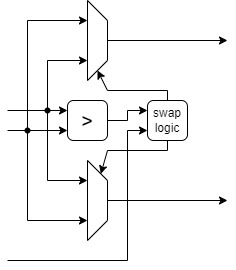

The diagram above was exported from draw.io. Its source (the exported page's mxGraphModel, read from the mxfile embedded in the PNG):
<mxGraphModel dx="683" dy="398" grid="1" gridSize="10" guides="1" tooltips="1" connect="1" arrows="1" fold="1" page="1" pageScale="1" pageWidth="827" pageHeight="1169" math="0" shadow="0">
  <root>
    <mxCell id="0" />
    <mxCell id="1" parent="0" />
    <mxCell id="NGF_ezsvc5gHH3RbDRbV-1" value="" style="shape=trapezoid;perimeter=trapezoidPerimeter;whiteSpace=wrap;html=1;fixedSize=1;rotation=90;" vertex="1" parent="1">
      <mxGeometry x="350" y="370" width="80" height="20" as="geometry" />
    </mxCell>
    <mxCell id="NGF_ezsvc5gHH3RbDRbV-2" value="&lt;font style=&quot;font-size: 20px;&quot;&gt;&amp;gt;&lt;/font&gt;" style="rounded=1;whiteSpace=wrap;html=1;" vertex="1" parent="1">
      <mxGeometry x="360" y="280" width="40" height="40" as="geometry" />
    </mxCell>
    <mxCell id="NGF_ezsvc5gHH3RbDRbV-3" value="" style="endArrow=classic;html=1;rounded=0;exitX=0.378;exitY=0.805;exitDx=0;exitDy=0;exitPerimeter=0;entryX=0.75;entryY=1;entryDx=0;entryDy=0;" edge="1" parent="1" source="NGF_ezsvc5gHH3RbDRbV-8" target="NGF_ezsvc5gHH3RbDRbV-1">
      <mxGeometry width="50" height="50" relative="1" as="geometry">
        <mxPoint x="190" y="320" as="sourcePoint" />
        <mxPoint x="240" y="270" as="targetPoint" />
        <Array as="points">
          <mxPoint x="320" y="400" />
        </Array>
      </mxGeometry>
    </mxCell>
    <mxCell id="NGF_ezsvc5gHH3RbDRbV-4" value="" style="endArrow=classic;html=1;rounded=0;exitX=0.24;exitY=1.047;exitDx=0;exitDy=0;exitPerimeter=0;entryX=0.25;entryY=1;entryDx=0;entryDy=0;" edge="1" parent="1" source="NGF_ezsvc5gHH3RbDRbV-9" target="NGF_ezsvc5gHH3RbDRbV-1">
      <mxGeometry width="50" height="50" relative="1" as="geometry">
        <mxPoint x="190" y="320" as="sourcePoint" />
        <mxPoint x="240" y="270" as="targetPoint" />
        <Array as="points">
          <mxPoint x="340" y="360" />
        </Array>
      </mxGeometry>
    </mxCell>
    <mxCell id="NGF_ezsvc5gHH3RbDRbV-5" value="" style="endArrow=classic;html=1;rounded=0;exitX=1;exitY=0.5;exitDx=0;exitDy=0;entryX=0;entryY=0.25;entryDx=0;entryDy=0;" edge="1" parent="1" source="NGF_ezsvc5gHH3RbDRbV-2" target="NGF_ezsvc5gHH3RbDRbV-12">
      <mxGeometry width="50" height="50" relative="1" as="geometry">
        <mxPoint x="360" y="210" as="sourcePoint" />
        <mxPoint x="240" y="270" as="targetPoint" />
        <Array as="points">
          <mxPoint x="420" y="300" />
          <mxPoint x="420" y="290" />
        </Array>
      </mxGeometry>
    </mxCell>
    <mxCell id="NGF_ezsvc5gHH3RbDRbV-6" value="" style="endArrow=classic;html=1;rounded=0;entryX=0;entryY=0.75;entryDx=0;entryDy=0;" edge="1" parent="1" target="NGF_ezsvc5gHH3RbDRbV-2">
      <mxGeometry width="50" height="50" relative="1" as="geometry">
        <mxPoint x="300" y="310" as="sourcePoint" />
        <mxPoint x="240" y="270" as="targetPoint" />
      </mxGeometry>
    </mxCell>
    <mxCell id="NGF_ezsvc5gHH3RbDRbV-7" value="" style="endArrow=classic;html=1;rounded=0;entryX=0;entryY=0.25;entryDx=0;entryDy=0;" edge="1" parent="1" target="NGF_ezsvc5gHH3RbDRbV-2">
      <mxGeometry width="50" height="50" relative="1" as="geometry">
        <mxPoint x="300" y="290" as="sourcePoint" />
        <mxPoint x="240" y="270" as="targetPoint" />
      </mxGeometry>
    </mxCell>
    <mxCell id="NGF_ezsvc5gHH3RbDRbV-8" value="" style="shape=waypoint;sketch=0;fillStyle=solid;size=6;pointerEvents=1;points=[];fillColor=none;resizable=0;rotatable=0;perimeter=centerPerimeter;snapToPoint=1;" vertex="1" parent="1">
      <mxGeometry x="310" y="300" width="20" height="20" as="geometry" />
    </mxCell>
    <mxCell id="NGF_ezsvc5gHH3RbDRbV-9" value="" style="shape=waypoint;sketch=0;fillStyle=solid;size=6;pointerEvents=1;points=[];fillColor=none;resizable=0;rotatable=0;perimeter=centerPerimeter;snapToPoint=1;" vertex="1" parent="1">
      <mxGeometry x="330" y="280" width="20" height="20" as="geometry" />
    </mxCell>
    <mxCell id="NGF_ezsvc5gHH3RbDRbV-12" value="swap logic" style="rounded=1;whiteSpace=wrap;html=1;" vertex="1" parent="1">
      <mxGeometry x="440" y="280" width="40" height="40" as="geometry" />
    </mxCell>
    <mxCell id="NGF_ezsvc5gHH3RbDRbV-13" value="" style="shape=trapezoid;perimeter=trapezoidPerimeter;whiteSpace=wrap;html=1;fixedSize=1;rotation=90;" vertex="1" parent="1">
      <mxGeometry x="350" y="210" width="80" height="20" as="geometry" />
    </mxCell>
    <mxCell id="NGF_ezsvc5gHH3RbDRbV-15" value="" style="endArrow=classic;html=1;rounded=0;entryX=0;entryY=0.75;entryDx=0;entryDy=0;" edge="1" parent="1" target="NGF_ezsvc5gHH3RbDRbV-12">
      <mxGeometry width="50" height="50" relative="1" as="geometry">
        <mxPoint x="300" y="440" as="sourcePoint" />
        <mxPoint x="460" y="440" as="targetPoint" />
        <Array as="points">
          <mxPoint x="420" y="440" />
          <mxPoint x="420" y="310" />
        </Array>
      </mxGeometry>
    </mxCell>
    <mxCell id="NGF_ezsvc5gHH3RbDRbV-16" value="" style="endArrow=classic;html=1;rounded=0;entryX=0.75;entryY=1;entryDx=0;entryDy=0;exitX=0.521;exitY=0.386;exitDx=0;exitDy=0;exitPerimeter=0;" edge="1" parent="1" source="NGF_ezsvc5gHH3RbDRbV-9" target="NGF_ezsvc5gHH3RbDRbV-13">
      <mxGeometry width="50" height="50" relative="1" as="geometry">
        <mxPoint x="400" y="330" as="sourcePoint" />
        <mxPoint x="450" y="280" as="targetPoint" />
        <Array as="points">
          <mxPoint x="340" y="240" />
        </Array>
      </mxGeometry>
    </mxCell>
    <mxCell id="NGF_ezsvc5gHH3RbDRbV-17" value="" style="endArrow=classic;html=1;rounded=0;exitX=0.293;exitY=0.671;exitDx=0;exitDy=0;exitPerimeter=0;entryX=0.25;entryY=1;entryDx=0;entryDy=0;" edge="1" parent="1" source="NGF_ezsvc5gHH3RbDRbV-8" target="NGF_ezsvc5gHH3RbDRbV-13">
      <mxGeometry width="50" height="50" relative="1" as="geometry">
        <mxPoint x="400" y="330" as="sourcePoint" />
        <mxPoint x="450" y="280" as="targetPoint" />
        <Array as="points">
          <mxPoint x="320" y="200" />
        </Array>
      </mxGeometry>
    </mxCell>
    <mxCell id="tscEEo1KfnkDHZ2oP-ht-1" value="" style="endArrow=classic;html=1;rounded=0;entryX=0;entryY=0.25;entryDx=0;entryDy=0;exitX=0.5;exitY=1;exitDx=0;exitDy=0;" edge="1" parent="1" source="NGF_ezsvc5gHH3RbDRbV-12" target="NGF_ezsvc5gHH3RbDRbV-1">
      <mxGeometry width="50" height="50" relative="1" as="geometry">
        <mxPoint x="410" y="310" as="sourcePoint" />
        <mxPoint x="460" y="260" as="targetPoint" />
        <Array as="points">
          <mxPoint x="460" y="330" />
          <mxPoint x="400" y="330" />
        </Array>
      </mxGeometry>
    </mxCell>
    <mxCell id="tscEEo1KfnkDHZ2oP-ht-2" value="" style="endArrow=classic;html=1;rounded=0;entryX=1;entryY=0.5;entryDx=0;entryDy=0;exitX=0.5;exitY=0;exitDx=0;exitDy=0;" edge="1" parent="1" source="NGF_ezsvc5gHH3RbDRbV-12" target="NGF_ezsvc5gHH3RbDRbV-13">
      <mxGeometry width="50" height="50" relative="1" as="geometry">
        <mxPoint x="410" y="310" as="sourcePoint" />
        <mxPoint x="460" y="260" as="targetPoint" />
        <Array as="points">
          <mxPoint x="460" y="270" />
          <mxPoint x="400" y="270" />
        </Array>
      </mxGeometry>
    </mxCell>
    <mxCell id="tscEEo1KfnkDHZ2oP-ht-3" value="" style="endArrow=classic;html=1;rounded=0;exitX=0.5;exitY=0;exitDx=0;exitDy=0;" edge="1" parent="1" source="NGF_ezsvc5gHH3RbDRbV-13">
      <mxGeometry width="50" height="50" relative="1" as="geometry">
        <mxPoint x="410" y="310" as="sourcePoint" />
        <mxPoint x="520" y="220" as="targetPoint" />
      </mxGeometry>
    </mxCell>
    <mxCell id="tscEEo1KfnkDHZ2oP-ht-4" value="" style="endArrow=classic;html=1;rounded=0;exitX=0.5;exitY=0;exitDx=0;exitDy=0;" edge="1" parent="1" source="NGF_ezsvc5gHH3RbDRbV-1">
      <mxGeometry width="50" height="50" relative="1" as="geometry">
        <mxPoint x="410" y="310" as="sourcePoint" />
        <mxPoint x="520" y="380" as="targetPoint" />
      </mxGeometry>
    </mxCell>
  </root>
</mxGraphModel>